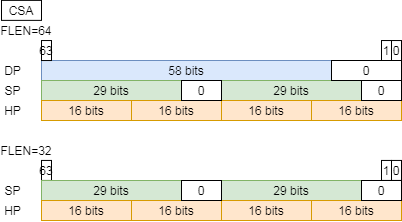

The diagram above was exported from draw.io. Its source (the exported page's mxGraphModel, read from the mxfile embedded in the PNG):
<mxGraphModel dx="1951" dy="832" grid="1" gridSize="10" guides="0" tooltips="1" connect="0" arrows="1" fold="1" page="1" pageScale="1" pageWidth="827" pageHeight="1169" math="0" shadow="0">
  <root>
    <mxCell id="0" />
    <mxCell id="1" parent="0" />
    <mxCell id="2" value="CSA" style="text;html=1;fillColor=none;align=center;verticalAlign=middle;whiteSpace=wrap;rounded=0;strokeColor=#000000;" vertex="1" parent="1">
      <mxGeometry x="480" y="39.879999999999995" width="40" height="20" as="geometry" />
    </mxCell>
    <mxCell id="3" value="FLEN=64" style="text;html=1;strokeColor=none;fillColor=none;align=center;verticalAlign=middle;whiteSpace=wrap;rounded=0;" vertex="1" parent="1">
      <mxGeometry x="480" y="60" width="50" height="20" as="geometry" />
    </mxCell>
    <mxCell id="4" value="58 bits" style="rounded=0;whiteSpace=wrap;html=1;fillColor=#dae8fc;strokeColor=#6c8ebf;" vertex="1" parent="1">
      <mxGeometry x="520" y="99.99999999999997" width="290" height="20" as="geometry" />
    </mxCell>
    <mxCell id="5" value="63" style="rounded=0;whiteSpace=wrap;html=1;" vertex="1" parent="1">
      <mxGeometry x="520" y="80.02999999999997" width="10" height="20" as="geometry" />
    </mxCell>
    <mxCell id="6" value="0" style="rounded=0;whiteSpace=wrap;html=1;" vertex="1" parent="1">
      <mxGeometry x="870" y="80.02999999999997" width="10" height="20" as="geometry" />
    </mxCell>
    <mxCell id="7" value="1" style="rounded=0;whiteSpace=wrap;html=1;" vertex="1" parent="1">
      <mxGeometry x="860" y="80.02999999999997" width="10" height="20" as="geometry" />
    </mxCell>
    <mxCell id="8" value="DP" style="text;html=1;strokeColor=none;fillColor=none;align=center;verticalAlign=middle;whiteSpace=wrap;rounded=0;" vertex="1" parent="1">
      <mxGeometry x="480" y="100.02999999999997" width="23" height="20" as="geometry" />
    </mxCell>
    <mxCell id="9" value="29 bits" style="rounded=0;whiteSpace=wrap;html=1;fillColor=#d5e8d4;strokeColor=#82b366;" vertex="1" parent="1">
      <mxGeometry x="520" y="120" width="140" height="20" as="geometry" />
    </mxCell>
    <mxCell id="10" value="SP" style="text;html=1;strokeColor=none;fillColor=none;align=center;verticalAlign=middle;whiteSpace=wrap;rounded=0;" vertex="1" parent="1">
      <mxGeometry x="480" y="120.02999999999997" width="23" height="20" as="geometry" />
    </mxCell>
    <mxCell id="11" value="HP" style="text;html=1;strokeColor=none;fillColor=none;align=center;verticalAlign=middle;whiteSpace=wrap;rounded=0;" vertex="1" parent="1">
      <mxGeometry x="480" y="140.02999999999997" width="23" height="20" as="geometry" />
    </mxCell>
    <mxCell id="12" value="16 bits" style="rounded=0;whiteSpace=wrap;html=1;fillColor=#ffe6cc;strokeColor=#d79b00;" vertex="1" parent="1">
      <mxGeometry x="520" y="140" width="90" height="20" as="geometry" />
    </mxCell>
    <mxCell id="13" value="29 bits" style="rounded=0;whiteSpace=wrap;html=1;fillColor=#d5e8d4;strokeColor=#82b366;" vertex="1" parent="1">
      <mxGeometry x="700" y="119.99999999999997" width="140" height="20" as="geometry" />
    </mxCell>
    <mxCell id="14" value="16 bits" style="rounded=0;whiteSpace=wrap;html=1;fillColor=#ffe6cc;strokeColor=#d79b00;" vertex="1" parent="1">
      <mxGeometry x="610" y="140" width="90" height="20" as="geometry" />
    </mxCell>
    <mxCell id="15" value="16 bits" style="rounded=0;whiteSpace=wrap;html=1;fillColor=#ffe6cc;strokeColor=#d79b00;" vertex="1" parent="1">
      <mxGeometry x="700" y="140" width="90" height="20" as="geometry" />
    </mxCell>
    <mxCell id="16" value="16 bits" style="rounded=0;whiteSpace=wrap;html=1;fillColor=#ffe6cc;strokeColor=#d79b00;" vertex="1" parent="1">
      <mxGeometry x="790" y="140" width="90" height="20" as="geometry" />
    </mxCell>
    <mxCell id="17" value="0" style="rounded=0;whiteSpace=wrap;html=1;" vertex="1" parent="1">
      <mxGeometry x="810" y="100" width="70" height="20" as="geometry" />
    </mxCell>
    <mxCell id="18" value="0" style="rounded=0;whiteSpace=wrap;html=1;" vertex="1" parent="1">
      <mxGeometry x="660" y="119.99999999999997" width="40" height="20" as="geometry" />
    </mxCell>
    <mxCell id="19" value="0" style="rounded=0;whiteSpace=wrap;html=1;" vertex="1" parent="1">
      <mxGeometry x="840" y="120" width="40" height="20" as="geometry" />
    </mxCell>
    <mxCell id="20" value="FLEN=32" style="text;html=1;strokeColor=none;fillColor=none;align=center;verticalAlign=middle;whiteSpace=wrap;rounded=0;" vertex="1" parent="1">
      <mxGeometry x="480" y="179.90999999999997" width="50" height="20" as="geometry" />
    </mxCell>
    <mxCell id="21" value="63" style="rounded=0;whiteSpace=wrap;html=1;" vertex="1" parent="1">
      <mxGeometry x="520" y="199.93999999999994" width="10" height="20" as="geometry" />
    </mxCell>
    <mxCell id="22" value="0" style="rounded=0;whiteSpace=wrap;html=1;" vertex="1" parent="1">
      <mxGeometry x="870" y="199.93999999999994" width="10" height="20" as="geometry" />
    </mxCell>
    <mxCell id="23" value="1" style="rounded=0;whiteSpace=wrap;html=1;" vertex="1" parent="1">
      <mxGeometry x="860" y="199.93999999999994" width="10" height="20" as="geometry" />
    </mxCell>
    <mxCell id="24" value="29 bits" style="rounded=0;whiteSpace=wrap;html=1;fillColor=#d5e8d4;strokeColor=#82b366;" vertex="1" parent="1">
      <mxGeometry x="520" y="220" width="140" height="20" as="geometry" />
    </mxCell>
    <mxCell id="25" value="SP" style="text;html=1;strokeColor=none;fillColor=none;align=center;verticalAlign=middle;whiteSpace=wrap;rounded=0;" vertex="1" parent="1">
      <mxGeometry x="480" y="220.02999999999997" width="23" height="20" as="geometry" />
    </mxCell>
    <mxCell id="26" value="HP" style="text;html=1;strokeColor=none;fillColor=none;align=center;verticalAlign=middle;whiteSpace=wrap;rounded=0;" vertex="1" parent="1">
      <mxGeometry x="480" y="240.02999999999997" width="23" height="20" as="geometry" />
    </mxCell>
    <mxCell id="27" value="16 bits" style="rounded=0;whiteSpace=wrap;html=1;fillColor=#ffe6cc;strokeColor=#d79b00;" vertex="1" parent="1">
      <mxGeometry x="520" y="240" width="90" height="20" as="geometry" />
    </mxCell>
    <mxCell id="28" value="29 bits" style="rounded=0;whiteSpace=wrap;html=1;fillColor=#d5e8d4;strokeColor=#82b366;" vertex="1" parent="1">
      <mxGeometry x="700" y="219.99999999999997" width="140" height="20" as="geometry" />
    </mxCell>
    <mxCell id="29" value="16 bits" style="rounded=0;whiteSpace=wrap;html=1;fillColor=#ffe6cc;strokeColor=#d79b00;" vertex="1" parent="1">
      <mxGeometry x="610" y="240" width="90" height="20" as="geometry" />
    </mxCell>
    <mxCell id="30" value="16 bits" style="rounded=0;whiteSpace=wrap;html=1;fillColor=#ffe6cc;strokeColor=#d79b00;" vertex="1" parent="1">
      <mxGeometry x="700" y="240" width="90" height="20" as="geometry" />
    </mxCell>
    <mxCell id="31" value="16 bits" style="rounded=0;whiteSpace=wrap;html=1;fillColor=#ffe6cc;strokeColor=#d79b00;" vertex="1" parent="1">
      <mxGeometry x="790" y="240" width="90" height="20" as="geometry" />
    </mxCell>
    <mxCell id="32" value="0" style="rounded=0;whiteSpace=wrap;html=1;" vertex="1" parent="1">
      <mxGeometry x="660" y="219.99999999999997" width="40" height="20" as="geometry" />
    </mxCell>
    <mxCell id="33" value="0" style="rounded=0;whiteSpace=wrap;html=1;" vertex="1" parent="1">
      <mxGeometry x="840" y="220" width="40" height="20" as="geometry" />
    </mxCell>
  </root>
</mxGraphModel>